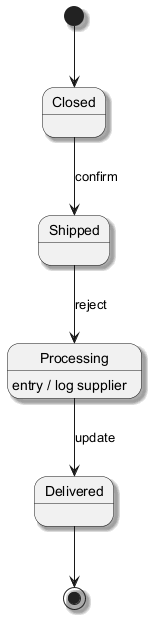

The diagram above was rendered by PlantUML. Its source (embedded in the PNG):
@startuml
skinparam backgroundColor #FFFFFF
skinparam classBackgroundColor #E8F4FA
skinparam classBorderColor #2C7DA0
skinparam shadowing true
[*] --> Closed
Closed --> Shipped : confirm
Shipped --> Processing : reject
Processing --> Delivered : update
Processing : entry / log supplier
Delivered --> [*]
@enduml